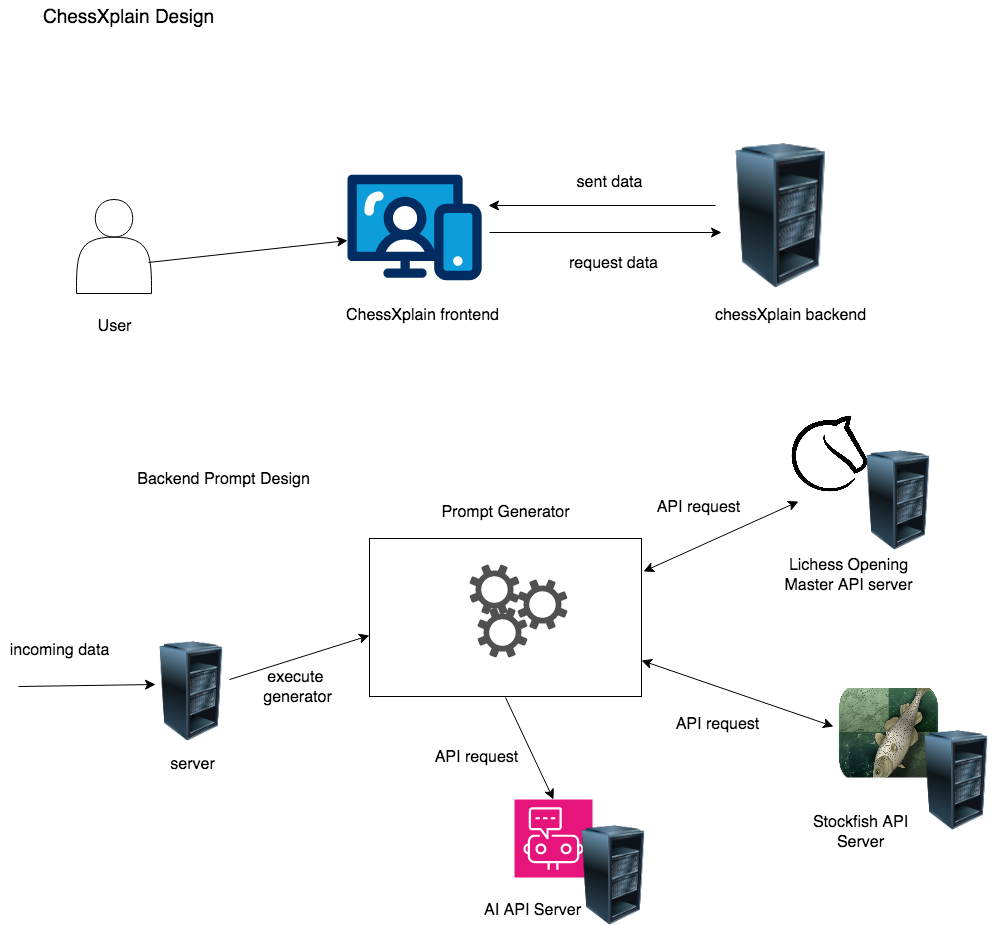

The diagram above was exported from draw.io. Its source (the exported page's mxGraphModel, read from the mxfile embedded in the PNG):
<mxGraphModel dx="1834" dy="1357" grid="0" gridSize="10" guides="1" tooltips="1" connect="1" arrows="1" fold="1" page="0" pageScale="1" pageWidth="850" pageHeight="1100" math="0" shadow="0">
  <root>
    <mxCell id="0" />
    <mxCell id="1" parent="0" />
    <mxCell id="fv4L7laaafK6Cu5xoyj1-19" value="" style="rounded=0;whiteSpace=wrap;html=1;" vertex="1" parent="1">
      <mxGeometry x="11" y="340" width="272" height="158" as="geometry" />
    </mxCell>
    <mxCell id="fv4L7laaafK6Cu5xoyj1-1" value="" style="shape=actor;whiteSpace=wrap;html=1;" vertex="1" parent="1">
      <mxGeometry x="-282" y="1" width="75" height="94" as="geometry" />
    </mxCell>
    <mxCell id="fv4L7laaafK6Cu5xoyj1-2" value="" style="endArrow=classic;html=1;rounded=0;fontSize=12;startSize=8;endSize=8;exitX=0.96;exitY=0.67;exitDx=0;exitDy=0;exitPerimeter=0;entryX=0;entryY=0.624;entryDx=0;entryDy=0;entryPerimeter=0;" edge="1" parent="1" source="fv4L7laaafK6Cu5xoyj1-1" target="fv4L7laaafK6Cu5xoyj1-6">
      <mxGeometry width="50" height="50" relative="1" as="geometry">
        <mxPoint x="-202" y="46" as="sourcePoint" />
        <mxPoint x="-61" y="46" as="targetPoint" />
      </mxGeometry>
    </mxCell>
    <mxCell id="fv4L7laaafK6Cu5xoyj1-4" value="&lt;div style=&quot;font-size: 19px;&quot;&gt;&lt;font style=&quot;font-size: 19px;&quot;&gt;ChessXplain Design&lt;/font&gt;&lt;/div&gt;&lt;div style=&quot;font-size: 19px;&quot;&gt;&lt;font style=&quot;font-size: 19px;&quot;&gt;&lt;br&gt;&lt;/font&gt;&lt;/div&gt;" style="text;html=1;align=center;verticalAlign=middle;resizable=0;points=[];autosize=1;strokeColor=none;fillColor=none;;fontSize=16;" vertex="1" parent="1">
      <mxGeometry x="-324.5" y="-198" width="189" height="58" as="geometry" />
    </mxCell>
    <mxCell id="fv4L7laaafK6Cu5xoyj1-5" value="" style="image;html=1;image=img/lib/clip_art/computers/Server_Rack_Partial_128x128.png" vertex="1" parent="1">
      <mxGeometry x="351" y="-55" width="143" height="145" as="geometry" />
    </mxCell>
    <mxCell id="fv4L7laaafK6Cu5xoyj1-6" value="" style="verticalLabelPosition=bottom;aspect=fixed;html=1;shape=mxgraph.salesforce.web;" vertex="1" parent="1">
      <mxGeometry x="-11" y="-24" width="134.18" height="106" as="geometry" />
    </mxCell>
    <mxCell id="fv4L7laaafK6Cu5xoyj1-7" value="ChessXplain frontend" style="text;html=1;align=center;verticalAlign=middle;resizable=0;points=[];autosize=1;strokeColor=none;fillColor=none;;fontSize=16;" vertex="1" parent="1">
      <mxGeometry x="-22" y="101" width="171" height="31" as="geometry" />
    </mxCell>
    <mxCell id="fv4L7laaafK6Cu5xoyj1-8" value="" style="endArrow=classic;html=1;rounded=0;fontSize=12;startSize=8;endSize=8;" edge="1" parent="1">
      <mxGeometry width="50" height="50" relative="1" as="geometry">
        <mxPoint x="131" y="34" as="sourcePoint" />
        <mxPoint x="363" y="34" as="targetPoint" />
      </mxGeometry>
    </mxCell>
    <mxCell id="fv4L7laaafK6Cu5xoyj1-9" value="chessXplain backend" style="text;html=1;align=center;verticalAlign=middle;resizable=0;points=[];autosize=1;strokeColor=none;fillColor=none;;fontSize=16;" vertex="1" parent="1">
      <mxGeometry x="347" y="101" width="169" height="31" as="geometry" />
    </mxCell>
    <mxCell id="fv4L7laaafK6Cu5xoyj1-10" value="" style="endArrow=classic;html=1;rounded=0;fontSize=12;startSize=8;endSize=8;" edge="1" parent="1">
      <mxGeometry width="50" height="50" relative="1" as="geometry">
        <mxPoint x="357" y="7" as="sourcePoint" />
        <mxPoint x="130" y="7" as="targetPoint" />
      </mxGeometry>
    </mxCell>
    <mxCell id="fv4L7laaafK6Cu5xoyj1-11" value="sent data" style="text;html=1;align=center;verticalAlign=middle;resizable=0;points=[];autosize=1;strokeColor=none;fillColor=none;;fontSize=16;" vertex="1" parent="1">
      <mxGeometry x="209" y="-32" width="84" height="31" as="geometry" />
    </mxCell>
    <mxCell id="fv4L7laaafK6Cu5xoyj1-12" value="request data" style="text;html=1;align=center;verticalAlign=middle;resizable=0;points=[];autosize=1;strokeColor=none;fillColor=none;;fontSize=16;" vertex="1" parent="1">
      <mxGeometry x="201" y="49" width="107" height="31" as="geometry" />
    </mxCell>
    <mxCell id="fv4L7laaafK6Cu5xoyj1-13" value="User" style="text;html=1;align=center;verticalAlign=middle;resizable=0;points=[];autosize=1;strokeColor=none;fillColor=none;;fontSize=16;" vertex="1" parent="1">
      <mxGeometry x="-270.5" y="112.5" width="52" height="31" as="geometry" />
    </mxCell>
    <mxCell id="fv4L7laaafK6Cu5xoyj1-14" value="Backend Prompt Design" style="text;html=1;align=center;verticalAlign=middle;resizable=0;points=[];autosize=1;strokeColor=none;fillColor=none;;fontSize=16;" vertex="1" parent="1">
      <mxGeometry x="-231" y="265" width="191" height="31" as="geometry" />
    </mxCell>
    <mxCell id="fv4L7laaafK6Cu5xoyj1-15" value="" style="sketch=0;pointerEvents=1;shadow=0;dashed=0;html=1;strokeColor=none;labelPosition=center;verticalLabelPosition=bottom;verticalAlign=top;align=center;fillColor=#505050;shape=mxgraph.mscae.enterprise.settings" vertex="1" parent="1">
      <mxGeometry x="159" y="381" width="50" height="50" as="geometry" />
    </mxCell>
    <mxCell id="fv4L7laaafK6Cu5xoyj1-17" value="" style="endArrow=classic;html=1;rounded=0;fontSize=12;startSize=8;endSize=8;" edge="1" parent="1">
      <mxGeometry width="50" height="50" relative="1" as="geometry">
        <mxPoint x="-340" y="488" as="sourcePoint" />
        <mxPoint x="-203" y="486" as="targetPoint" />
      </mxGeometry>
    </mxCell>
    <mxCell id="fv4L7laaafK6Cu5xoyj1-18" value="incoming data" style="text;html=1;align=center;verticalAlign=middle;resizable=0;points=[];autosize=1;strokeColor=none;fillColor=none;;fontSize=16;" vertex="1" parent="1">
      <mxGeometry x="-358" y="436" width="118" height="31" as="geometry" />
    </mxCell>
    <mxCell id="fv4L7laaafK6Cu5xoyj1-20" value="" style="sketch=0;pointerEvents=1;shadow=0;dashed=0;html=1;strokeColor=none;labelPosition=center;verticalLabelPosition=bottom;verticalAlign=top;align=center;fillColor=#505050;shape=mxgraph.mscae.enterprise.settings" vertex="1" parent="1">
      <mxGeometry x="119" y="409" width="50" height="50" as="geometry" />
    </mxCell>
    <mxCell id="fv4L7laaafK6Cu5xoyj1-21" value="" style="sketch=0;pointerEvents=1;shadow=0;dashed=0;html=1;strokeColor=none;labelPosition=center;verticalLabelPosition=bottom;verticalAlign=top;align=center;fillColor=#505050;shape=mxgraph.mscae.enterprise.settings" vertex="1" parent="1">
      <mxGeometry x="111" y="366" width="50" height="50" as="geometry" />
    </mxCell>
    <mxCell id="fv4L7laaafK6Cu5xoyj1-22" value="Prompt Generator " style="text;html=1;align=center;verticalAlign=middle;resizable=0;points=[];autosize=1;strokeColor=none;fillColor=none;;fontSize=16;" vertex="1" parent="1">
      <mxGeometry x="74" y="298" width="146" height="31" as="geometry" />
    </mxCell>
    <mxCell id="fv4L7laaafK6Cu5xoyj1-24" value="" style="shape=image;imageAspect=0;aspect=fixed;verticalLabelPosition=bottom;verticalAlign=top;image=https://upload.wikimedia.org/wikipedia/commons/4/47/Lichess_logo_2019.png;" vertex="1" parent="1">
      <mxGeometry x="427" y="211" width="89" height="89" as="geometry" />
    </mxCell>
    <mxCell id="fv4L7laaafK6Cu5xoyj1-25" value="" style="image;html=1;image=img/lib/clip_art/computers/Server_Rack_Partial_128x128.png" vertex="1" parent="1">
      <mxGeometry x="502" y="252" width="76" height="100" as="geometry" />
    </mxCell>
    <mxCell id="fv4L7laaafK6Cu5xoyj1-26" value="&lt;div&gt;Lichess Opening&lt;/div&gt;&lt;div&gt;Master API server&lt;/div&gt;" style="text;html=1;align=center;verticalAlign=middle;resizable=0;points=[];autosize=1;strokeColor=none;fillColor=none;;fontSize=16;" vertex="1" parent="1">
      <mxGeometry x="417" y="352" width="146" height="50" as="geometry" />
    </mxCell>
    <mxCell id="fv4L7laaafK6Cu5xoyj1-27" value="API request" style="text;html=1;align=center;verticalAlign=middle;resizable=0;points=[];autosize=1;strokeColor=none;fillColor=none;;fontSize=16;" vertex="1" parent="1">
      <mxGeometry x="288.5" y="293.5" width="102" height="31" as="geometry" />
    </mxCell>
    <mxCell id="fv4L7laaafK6Cu5xoyj1-32" value="" style="endArrow=classic;startArrow=classic;html=1;rounded=0;fontSize=12;startSize=8;endSize=8;" edge="1" parent="1">
      <mxGeometry width="50" height="50" relative="1" as="geometry">
        <mxPoint x="285" y="373" as="sourcePoint" />
        <mxPoint x="440" y="303" as="targetPoint" />
      </mxGeometry>
    </mxCell>
    <mxCell id="fv4L7laaafK6Cu5xoyj1-33" value="" style="endArrow=classic;startArrow=classic;html=1;rounded=0;fontSize=12;startSize=8;endSize=8;" edge="1" parent="1">
      <mxGeometry width="50" height="50" relative="1" as="geometry">
        <mxPoint x="283" y="462" as="sourcePoint" />
        <mxPoint x="475" y="528" as="targetPoint" />
      </mxGeometry>
    </mxCell>
    <mxCell id="fv4L7laaafK6Cu5xoyj1-34" value="API request" style="text;html=1;align=center;verticalAlign=middle;resizable=0;points=[];autosize=1;strokeColor=none;fillColor=none;;fontSize=16;" vertex="1" parent="1">
      <mxGeometry x="308" y="510" width="102" height="31" as="geometry" />
    </mxCell>
    <mxCell id="fv4L7laaafK6Cu5xoyj1-35" value="" style="shape=image;imageAspect=0;aspect=fixed;verticalLabelPosition=bottom;verticalAlign=top;image=https://images.chesscomfiles.com/uploads/v1/blog/705261.2f5d0a0a.668x375o.763ca9595d95@2x.png;" vertex="1" parent="1">
      <mxGeometry x="479" y="489.5" width="104" height="90" as="geometry" />
    </mxCell>
    <mxCell id="fv4L7laaafK6Cu5xoyj1-36" value="" style="image;html=1;image=img/lib/clip_art/computers/Server_Rack_Partial_128x128.png" vertex="1" parent="1">
      <mxGeometry x="560" y="532" width="76" height="100" as="geometry" />
    </mxCell>
    <mxCell id="fv4L7laaafK6Cu5xoyj1-37" value="Stockfish API&lt;br&gt;Server" style="text;html=1;align=center;verticalAlign=middle;resizable=0;points=[];autosize=1;strokeColor=none;fillColor=none;;fontSize=16;" vertex="1" parent="1">
      <mxGeometry x="445" y="609" width="113" height="50" as="geometry" />
    </mxCell>
    <mxCell id="fv4L7laaafK6Cu5xoyj1-38" value="" style="image;html=1;image=img/lib/clip_art/computers/Server_Rack_Partial_128x128.png" vertex="1" parent="1">
      <mxGeometry x="-205" y="443" width="76" height="100" as="geometry" />
    </mxCell>
    <mxCell id="fv4L7laaafK6Cu5xoyj1-39" value="" style="endArrow=classic;html=1;rounded=0;fontSize=12;startSize=8;endSize=8;entryX=0;entryY=0.614;entryDx=0;entryDy=0;entryPerimeter=0;" edge="1" parent="1" source="fv4L7laaafK6Cu5xoyj1-38" target="fv4L7laaafK6Cu5xoyj1-19">
      <mxGeometry width="50" height="50" relative="1" as="geometry">
        <mxPoint x="-129" y="561" as="sourcePoint" />
        <mxPoint x="97" y="567" as="targetPoint" />
      </mxGeometry>
    </mxCell>
    <mxCell id="fv4L7laaafK6Cu5xoyj1-40" value="server" style="text;html=1;align=center;verticalAlign=middle;resizable=0;points=[];autosize=1;strokeColor=none;fillColor=none;;fontSize=16;" vertex="1" parent="1">
      <mxGeometry x="-197.5" y="550.5" width="62" height="31" as="geometry" />
    </mxCell>
    <mxCell id="fv4L7laaafK6Cu5xoyj1-41" value="&lt;div&gt;execute&amp;nbsp;&lt;/div&gt;&lt;div&gt;generator&lt;/div&gt;" style="text;html=1;align=center;verticalAlign=middle;resizable=0;points=[];autosize=1;strokeColor=none;fillColor=none;;fontSize=16;" vertex="1" parent="1">
      <mxGeometry x="-104.5" y="463.5" width="87" height="50" as="geometry" />
    </mxCell>
    <mxCell id="fv4L7laaafK6Cu5xoyj1-42" value="" style="endArrow=classic;html=1;rounded=0;fontSize=12;startSize=8;endSize=8;entryX=0.5;entryY=0;entryDx=0;entryDy=0;entryPerimeter=0;" edge="1" parent="1" target="fv4L7laaafK6Cu5xoyj1-46">
      <mxGeometry width="50" height="50" relative="1" as="geometry">
        <mxPoint x="147" y="499" as="sourcePoint" />
        <mxPoint x="168" y="589" as="targetPoint" />
      </mxGeometry>
    </mxCell>
    <mxCell id="fv4L7laaafK6Cu5xoyj1-44" value="API request" style="text;html=1;align=center;verticalAlign=middle;resizable=0;points=[];autosize=1;strokeColor=none;fillColor=none;;fontSize=16;" vertex="1" parent="1">
      <mxGeometry x="67" y="543" width="102" height="31" as="geometry" />
    </mxCell>
    <mxCell id="fv4L7laaafK6Cu5xoyj1-45" value="AI API Server" style="text;html=1;align=center;verticalAlign=middle;resizable=0;points=[];autosize=1;strokeColor=none;fillColor=none;;fontSize=16;" vertex="1" parent="1">
      <mxGeometry x="116" y="696" width="115" height="31" as="geometry" />
    </mxCell>
    <mxCell id="fv4L7laaafK6Cu5xoyj1-46" value="" style="sketch=0;points=[[0,0,0],[0.25,0,0],[0.5,0,0],[0.75,0,0],[1,0,0],[0,1,0],[0.25,1,0],[0.5,1,0],[0.75,1,0],[1,1,0],[0,0.25,0],[0,0.5,0],[0,0.75,0],[1,0.25,0],[1,0.5,0],[1,0.75,0]];points=[[0,0,0],[0.25,0,0],[0.5,0,0],[0.75,0,0],[1,0,0],[0,1,0],[0.25,1,0],[0.5,1,0],[0.75,1,0],[1,1,0],[0,0.25,0],[0,0.5,0],[0,0.75,0],[1,0.25,0],[1,0.5,0],[1,0.75,0]];outlineConnect=0;fontColor=#232F3E;fillColor=#E7157B;strokeColor=#ffffff;dashed=0;verticalLabelPosition=bottom;verticalAlign=top;align=center;html=1;fontSize=12;fontStyle=0;aspect=fixed;shape=mxgraph.aws4.resourceIcon;resIcon=mxgraph.aws4.chatbot;" vertex="1" parent="1">
      <mxGeometry x="156" y="601" width="78" height="78" as="geometry" />
    </mxCell>
    <mxCell id="fv4L7laaafK6Cu5xoyj1-43" value="" style="image;html=1;image=img/lib/clip_art/computers/Server_Rack_Partial_128x128.png" vertex="1" parent="1">
      <mxGeometry x="217" y="627" width="76" height="100" as="geometry" />
    </mxCell>
  </root>
</mxGraphModel>